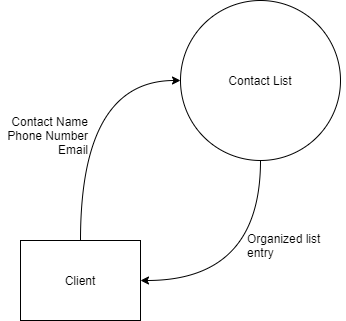

The diagram above was exported from draw.io. Its source (the exported page's mxGraphModel, read from the mxfile embedded in the PNG):
<mxGraphModel dx="1248" dy="625" grid="1" gridSize="10" guides="1" tooltips="1" connect="1" arrows="1" fold="1" page="1" pageScale="1" pageWidth="850" pageHeight="1100" math="0" shadow="0">
  <root>
    <mxCell id="0" />
    <mxCell id="1" parent="0" />
    <mxCell id="Gam9lr7zfllcsZXoPHQk-5" style="edgeStyle=orthogonalEdgeStyle;rounded=0;orthogonalLoop=1;jettySize=auto;html=1;exitX=0.5;exitY=1;exitDx=0;exitDy=0;entryX=1;entryY=0.5;entryDx=0;entryDy=0;curved=1;" parent="1" source="Gam9lr7zfllcsZXoPHQk-1" target="Gam9lr7zfllcsZXoPHQk-3" edge="1">
      <mxGeometry relative="1" as="geometry" />
    </mxCell>
    <mxCell id="Gam9lr7zfllcsZXoPHQk-1" value="Contact List" style="ellipse;whiteSpace=wrap;html=1;" parent="1" vertex="1">
      <mxGeometry x="440" y="320" width="160" height="160" as="geometry" />
    </mxCell>
    <mxCell id="Gam9lr7zfllcsZXoPHQk-4" style="edgeStyle=orthogonalEdgeStyle;rounded=0;orthogonalLoop=1;jettySize=auto;html=1;exitX=0.5;exitY=0;exitDx=0;exitDy=0;entryX=0;entryY=0.5;entryDx=0;entryDy=0;curved=1;" parent="1" source="Gam9lr7zfllcsZXoPHQk-3" target="Gam9lr7zfllcsZXoPHQk-1" edge="1">
      <mxGeometry relative="1" as="geometry" />
    </mxCell>
    <mxCell id="Gam9lr7zfllcsZXoPHQk-3" value="Client" style="rounded=0;whiteSpace=wrap;html=1;" parent="1" vertex="1">
      <mxGeometry x="280" y="560" width="120" height="80" as="geometry" />
    </mxCell>
    <mxCell id="Gam9lr7zfllcsZXoPHQk-7" value="Contact Name&lt;br&gt;Phone Number&lt;br&gt;Email&lt;br&gt;" style="text;html=1;strokeColor=none;fillColor=none;align=right;verticalAlign=middle;whiteSpace=wrap;rounded=0;" parent="1" vertex="1">
      <mxGeometry x="260" y="430" width="90" height="50" as="geometry" />
    </mxCell>
    <mxCell id="Gam9lr7zfllcsZXoPHQk-9" value="Organized list entry" style="text;html=1;strokeColor=none;fillColor=none;align=left;verticalAlign=middle;whiteSpace=wrap;rounded=0;" parent="1" vertex="1">
      <mxGeometry x="505" y="550" width="100" height="30" as="geometry" />
    </mxCell>
  </root>
</mxGraphModel>